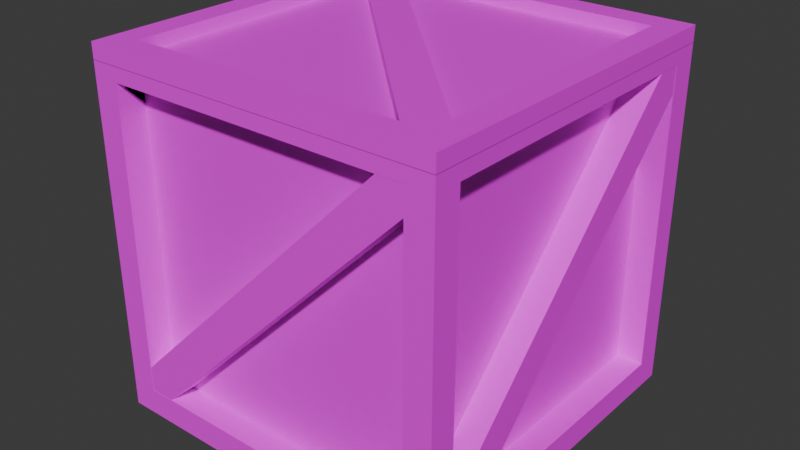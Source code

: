 # Source: crate_thing_1.blend  (saved by Blender 4.0.36; exported with 4.5.12 LTS)
import bpy
from mathutils import Matrix  # noqa: F401  (used for matrix-valued properties, if any)

bpy.ops.wm.read_factory_settings(use_empty=True)
scene = bpy.context.scene
scene.name = 'Scene'

# ---- collections
col_collection = bpy.data.collections.new('Collection'); scene.collection.children.link(col_collection)

# ---- images (referenced by path relative to the original .blend; pixels are not part of the script)
import os
ASSET_DIR = os.environ.get("B2B_ASSET_DIR", "")  # directory of the original .blend (textures are referenced by path, not embedded)
HERE = os.path.dirname(os.path.abspath(__file__))  # packed textures are extracted next to this script under _unpacked/

def load_image(name, relpath, width, height, colorspace="sRGB"):
    """Load a texture the original file referenced (path relative to the .blend, or extracted next to this script)."""
    p = next((c for c in (os.path.join(HERE, relpath), os.path.join(ASSET_DIR, relpath)) if relpath and os.path.exists(c)), "")
    if p:
        img = bpy.data.images.load(p, check_existing=True)
        img.name = name
    else:  # same state as the original file: an image datablock whose file is absent (Cycles renders it pink)
        img = bpy.data.images.new(name, width, height)
        img.source = "FILE"
        img.filepath = "//" + (relpath or name)
    img.colorspace_settings.name = colorspace
    return img
img_wood022_1k_jpg_color_jpg = load_image('Wood022_1K-JPG_Color.jpg', 'Wood022_1K-JPG_Color.jpg', 1024, 1024, 'sRGB')
img_chipboard005_1k_jpg_color_jpg = load_image('Chipboard005_1K-JPG_Color.jpg', 'Chipboard005_1K-JPG_Color.jpg', 1024, 1024, 'sRGB')

# ---- materials (node trees are filled in below, after node groups)
mat_material = bpy.data.materials.new('Material')
mat_material.alpha_threshold = 0.0
mat_material.use_transparent_shadow = False
mat_material.roughness = 0.5
mat_material.line_color = (0.0, 0.0, 0.0, 1.0)
mat_material_001 = bpy.data.materials.new('Material.001')
mat_material_001.use_transparent_shadow = False

# ---- material node trees
mat_material.use_nodes = True; mat_material.node_tree.nodes.clear()
_N = mat_material.node_tree.nodes; _L = mat_material.node_tree.links
n0 = _N.new('ShaderNodeOutputMaterial'); n0.name = 'Material Output'; n0.location = (300, 300)
n1 = _N.new('ShaderNodeBsdfPrincipled'); n1.name = 'Principled BSDF'; n1.location = (10, 300)
n1.inputs[3].default_value = 1.45
n2 = _N.new('ShaderNodeTexImage'); n2.name = 'Image Texture'; n2.location = (-280, 275)
n2.image = img_wood022_1k_jpg_color_jpg
_L.new(n1.outputs[0], n0.inputs[0])
_L.new(n2.outputs[0], n1.inputs[0])
n0.is_active_output = True
mat_material_001.use_nodes = True; mat_material_001.node_tree.nodes.clear()
_N = mat_material_001.node_tree.nodes; _L = mat_material_001.node_tree.links
n0 = _N.new('ShaderNodeBsdfPrincipled'); n0.name = 'Principled BSDF'; n0.location = (10, 300)
n1 = _N.new('ShaderNodeOutputMaterial'); n1.name = 'Material Output'; n1.location = (300, 300)
n2 = _N.new('ShaderNodeTexImage'); n2.name = 'Image Texture'; n2.location = (-280, 275)
n2.image = img_chipboard005_1k_jpg_color_jpg
_L.new(n0.outputs[0], n1.inputs[0])
_L.new(n2.outputs[0], n0.inputs[0])
n1.is_active_output = True

# ---- world
world_world = bpy.data.worlds.new('World'); scene.world = world_world
world_world.use_nodes = True; world_world.node_tree.nodes.clear()
_N = world_world.node_tree.nodes; _L = world_world.node_tree.links
n0 = _N.new('ShaderNodeOutputWorld'); n0.name = 'World Output'; n0.location = (300, 300)
n1 = _N.new('ShaderNodeBackground'); n1.name = 'Background'; n1.location = (10, 300)
n1.inputs[0].default_value = (0.05088, 0.05088, 0.05088, 1.0)
_L.new(n1.outputs[0], n0.inputs[0])
n0.is_active_output = True
world_world.color = (0.05088, 0.05088, 0.05088)
world_world.use_sun_shadow = False
world_world.sun_shadow_jitter_overblur = 0.0

# ---- meshes
me_cube_045 = bpy.data.meshes.new('Cube.045')
me_cube_045.from_pydata([(-0.4773, -0.4066, -0.5506), (-0.4066, -0.4773, -0.5506), (0.4066, 0.4773, -0.5506), (0.4773, 0.4066, -0.5506), (-0.4773, -0.4066, -0.6246), (-0.4066, -0.4773, -0.6246), (0.4066, 0.4773, -0.6246), (0.4773, 0.4066, -0.6246), (-0.5, -0.5, -0.6251), (-0.5, -0.5, 0.2999), (-0.5, 0.5, -0.6251), (-0.5, 0.5, 0.2999), (0.5, -0.5, 0.2999), (0.5, -0.5, -0.6251), (0.5, 0.5, -0.6251), (0.5, 0.5, 0.2999), (-0.5, -0.425, -0.5501), (-0.5, 0.425, -0.5501), (0.5, 0.425, -0.5501), (0.5, -0.425, -0.5501), (-0.425, 0.5, -0.5501), (0.425, 0.5, -0.5501), (0.425, -0.5, -0.5501), (-0.425, -0.5, -0.5501), (-0.425, 0.425, -0.5501), (0.425, 0.425, -0.5501), (0.1806, 0.425, -0.5501), (-0.425, -0.425, -0.5501), (0.425, -0.425, -0.5501), (-0.1806, -0.425, -0.5501), (0.425, -0.425, -0.6251), (-0.425, 0.425, -0.6251), (0.425, 0.425, -0.6251), (-0.425, -0.425, -0.6251), (0.5, 0.425, 0.2999), (0.425, 0.425, 0.2999), (-0.5, 0.425, 0.2999), (-0.425, 0.425, 0.2999), (0.5, -0.425, 0.2999), (0.425, -0.425, 0.2999), (-0.5, -0.425, 0.2999), (-0.425, -0.425, 0.2999), (-0.425, 0.5, 0.2999), (-0.425, -0.5, 0.2999), (0.425, 0.5, 0.2999), (0.425, -0.5, 0.2999), (-0.5, -0.4769, 0.2811), (-0.5, 0.4062, -0.6021), (-0.5, 0.4769, -0.5314), (-0.425, -0.4769, 0.2811), (-0.425, 0.4062, -0.6021), (-0.425, 0.4769, -0.5314), (-0.5, -0.4585, 0.2995), (-0.5, -0.354, 0.2996), (-0.425, -0.354, 0.2996), (-0.425, -0.4585, 0.2995), (0.4769, -0.4995, 0.2811), (-0.4062, -0.4995, -0.6021), (-0.4769, -0.4995, -0.5314), (0.4769, -0.4255, 0.2811), (-0.4062, -0.4255, -0.6021), (-0.4769, -0.4255, -0.5314), (0.4585, -0.4995, 0.2995), (0.354, -0.4995, 0.2996), (0.354, -0.4255, 0.2996), (0.4585, -0.4255, 0.2995), (0.4255, -0.4062, -0.6021), (0.4255, -0.4769, -0.5314), (0.4255, 0.4769, 0.2811), (0.4995, -0.4062, -0.6021), (0.4995, -0.4769, -0.5314), (0.4995, 0.4769, 0.2811), (0.4255, 0.354, 0.2996), (0.4255, 0.4585, 0.2995), (0.4995, 0.4585, 0.2995), (0.4995, 0.354, 0.2996), (-0.4769, 0.4995, 0.2811), (0.4062, 0.4995, -0.6021), (0.4769, 0.4995, -0.5314), (-0.4769, 0.4255, 0.2811), (0.4062, 0.4255, -0.6021), (0.4769, 0.4255, -0.5314), (-0.4585, 0.4995, 0.2995), (-0.354, 0.4995, 0.2996), (-0.354, 0.4255, 0.2996), (-0.4585, 0.4255, 0.2995), (-0.425, -0.425, -0.5501), (-0.4, -0.4, -0.5251), (-0.425, -0.425, 0.2999), (-0.425, 0.425, -0.5501), (-0.4, 0.4, -0.5251), (-0.425, 0.425, 0.2999), (0.425, -0.425, -0.5501), (0.4, -0.4, -0.5251), (0.425, -0.425, 0.2999), (0.425, 0.425, -0.5501), (0.4, 0.4, -0.5251), (0.425, 0.425, 0.2999), (-0.4, -0.4, 0.2999), (0.4, 0.4, 0.2999), (-0.4, 0.4, 0.2999), (0.4, -0.4, 0.2999), (-0.5, -0.5, 0.2999), (-0.5, -0.5, 0.3399), (-0.5, 0.5, 0.2999), (-0.5, 0.5, 0.3399), (0.5, -0.5, 0.2999), (0.5, -0.5, 0.3399), (0.5, 0.5, 0.2999), (0.5, 0.5, 0.3399), (-0.4, 0.4, 0.2999), (0.4, 0.4, 0.2999), (0.4, -0.4, 0.2999), (-0.4, -0.4, 0.2999), (-0.4, -0.4, 0.3399), (0.4, 0.4, 0.3399), (-0.4, 0.4, 0.3399), (0.4, -0.4, 0.3399), (0.4773, -0.4066, 0.3404), (0.4066, -0.4773, 0.3404), (-0.4066, 0.4773, 0.3404), (-0.4773, 0.4066, 0.3404), (0.4773, -0.4066, 0.3794), (0.4066, -0.4773, 0.3794), (-0.4066, 0.4773, 0.3794), (-0.4773, 0.4066, 0.3794), (-0.5, -0.5, 0.3391), (-0.5, -0.5, 0.3831), (-0.5, 0.5, 0.3391), (-0.5, 0.5, 0.3831), (0.5, -0.5, 0.3391), (0.5, -0.5, 0.3831), (0.5, 0.5, 0.3391), (0.5, 0.5, 0.3831), (0.425, -0.425, 0.3391), (-0.425, 0.425, 0.3391), (0.425, 0.425, 0.3391), (-0.425, -0.425, 0.3391), (-0.425, -0.425, 0.3831), (0.425, 0.425, 0.3831), (-0.425, 0.425, 0.3831), (0.425, -0.425, 0.3831), (-0.45, -0.45, 0.3399), (-0.45, -0.45, 0.3499), (-0.45, 0.45, 0.3399), (-0.45, 0.45, 0.3499), (0.45, -0.45, 0.3399), (0.45, -0.45, 0.3499), (0.45, 0.45, 0.3399), (0.45, 0.45, 0.3499)], [], [(0, 1, 3, 2), (2, 3, 7, 6), (6, 7, 5, 4), (4, 5, 1, 0), (2, 6, 4, 0), (7, 3, 1, 5), (10, 17, 36, 11), (16, 17, 10, 8, 9, 40), (14, 21, 44, 15), (20, 21, 14, 10, 11, 42), (34, 18, 14, 15), (12, 13, 19, 38), (19, 13, 14, 18), (45, 22, 13, 12), (9, 8, 23, 43), (23, 8, 13, 22), (31, 33, 8, 10, 14, 13, 30, 32), (13, 8, 33, 30), (35, 25, 18, 34), (36, 17, 24, 37), (28, 19, 18, 25), (17, 16, 27, 24), (19, 28, 39, 38), (27, 16, 40, 41), (37, 24, 20, 42), (43, 23, 27, 41), (21, 25, 35, 44), (28, 22, 45, 39), (26, 25, 21, 20, 24), (29, 27, 23, 22, 28), (31, 24, 27, 33), (31, 32, 25, 26, 24), (25, 32, 30, 28), (30, 33, 27, 29, 28), (38, 39, 45, 12), (35, 34, 15, 44), (37, 42, 11, 36), (41, 40, 9, 43), (48, 47, 46, 52, 53), (47, 48, 51, 50), (55, 49, 50, 51, 54), (52, 46, 49, 55), (47, 50, 49, 46), (54, 51, 48, 53), (55, 54, 53, 52), (58, 57, 56, 62, 63), (57, 58, 61, 60), (65, 59, 60, 61, 64), (62, 56, 59, 65), (57, 60, 59, 56), (64, 61, 58, 63), (65, 64, 63, 62), (68, 66, 67, 72, 73), (71, 68, 73, 74), (75, 70, 69, 71, 74), (69, 70, 67, 66), (68, 71, 69, 66), (72, 67, 70, 75), (73, 72, 75, 74), (78, 77, 76, 82, 83), (77, 78, 81, 80), (85, 79, 80, 81, 84), (82, 76, 79, 85), (77, 80, 79, 76), (84, 81, 78, 83), (85, 84, 83, 82), (86, 88, 91, 89), (89, 91, 97, 95), (95, 97, 94, 92), (92, 94, 88, 86), (89, 95, 92, 86), (91, 88, 94, 101, 98, 100), (94, 97, 91, 100, 99, 101), (98, 87, 90, 100), (100, 90, 96, 99), (96, 93, 101, 99), (93, 87, 98, 101), (90, 87, 93, 96), (102, 103, 105, 104), (104, 105, 109, 108), (108, 109, 107, 106), (106, 107, 103, 102), (113, 102, 104, 108, 106, 112, 111, 110), (106, 102, 113, 112), (105, 103, 107, 117, 114, 116), (107, 109, 105, 116, 115, 117), (114, 113, 110, 116), (116, 110, 111, 115), (111, 112, 117, 115), (112, 113, 114, 117), (118, 119, 121, 120), (120, 121, 125, 124), (124, 125, 123, 122), (122, 123, 119, 118), (120, 124, 122, 118), (125, 121, 119, 123), (126, 127, 129, 128), (128, 129, 133, 132), (132, 133, 131, 130), (130, 131, 127, 126), (137, 126, 128, 132, 130, 134, 136, 135), (130, 126, 137, 134), (129, 127, 131, 141, 138, 140), (131, 133, 129, 140, 139, 141), (138, 137, 135, 140), (140, 135, 136, 139), (136, 134, 141, 139), (134, 137, 138, 141), (142, 143, 145, 144), (144, 145, 149, 148), (148, 149, 147, 146), (146, 147, 143, 142), (144, 148, 146, 142), (149, 145, 143, 147)])
me_cube_045.polygons.foreach_set('material_index', [0, 0, 0, 0, 0, 0, 0, 0, 0, 0, 0, 0, 0, 0, 0, 0, 0, 0, 0, 0, 0, 0, 0, 0, 0, 0, 0, 0, 0, 0, 0, 0, 0, 0, 0, 0, 0, 0, 0, 0, 0, 0, 0, 0, 0, 0, 0, 0, 0, 0, 0, 0, 0, 0, 0, 0, 0, 0, 0, 0, 0, 0, 0, 0, 0, 0, 1, 1, 1, 1, 1, 1, 1, 1, 1, 1, 1, 1, 0, 0, 0, 0, 0, 0, 0, 0, 0, 0, 0, 0, 0, 0, 0, 0, 0, 0, 0, 0, 0, 0, 0, 0, 0, 0, 0, 0, 0, 0, 1, 1, 1, 1, 1, 1])
_uv = me_cube_045.uv_layers.new(name='UVMap')
_uv.uv.foreach_set('vector', [0.375, 0.0, 0.625, 0.0, 0.625, 0.25, 0.375, 0.25, 0.375, 0.25, 0.625, 0.25, 0.625, 0.5, 0.375, 0.5, 0.375, 0.5, 0.625, 0.5, 0.625, 0.75, 0.375, 0.75, 0.375, 0.75, 0.625, 0.75, 0.625, 1.0, 0.375, 1.0, 0.125, 0.5, 0.375, 0.5, 0.375, 0.75, 0.125, 0.75, 0.625, 0.5, 0.875, 0.5, 0.875, 0.75, 0.625, 0.75, 0.375, 0.25, 0.3938, 0.2313, 0.6063, 0.2313, 0.6062, 0.25, 0.3938, 0.01875, 0.3938, 0.2313, 0.375, 0.25, 0.375, 0.0, 0.6063, 0.0, 0.6063, 0.01875, 0.375, 0.5, 0.3938, 0.4813, 0.6063, 0.4813, 0.6062, 0.5, 0.3938, 0.2688, 0.3938, 0.4813, 0.375, 0.5, 0.375, 0.25, 0.6062, 0.25, 0.6063, 0.2688, 0.6063, 0.5188, 0.3938, 0.5188, 0.375, 0.5, 0.6062, 0.5, 0.6062, 0.75, 0.375, 0.75, 0.3938, 0.7313, 0.6063, 0.7313, 0.3938, 0.7313, 0.375, 0.75, 0.375, 0.5, 0.3938, 0.5188, 0.6063, 0.7688, 0.3938, 0.7688, 0.375, 0.75, 0.6062, 0.75, 0.6062, 1.0, 0.375, 1.0, 0.3938, 0.9813, 0.6063, 0.9813, 0.3938, 0.9813, 0.375, 1.0, 0.375, 0.75, 0.3938, 0.7688, 0.1437, 0.5188, 0.1438, 0.7313, 0.125, 0.75, 0.125, 0.5, 0.375, 0.5, 0.375, 0.75, 0.3563, 0.7313, 0.3563, 0.5188, 0.375, 0.75, 0.125, 0.75, 0.1438, 0.7313, 0.3563, 0.7313, 0.5531, 0.25, 0.5531, 0.5, 0.5625, 0.5, 0.5625, 0.25, 0.4375, 0.25, 0.4375, 0.5, 0.4469, 0.5, 0.4469, 0.25, 0.375, 0.75, 0.375, 0.75, 0.375, 0.5, 0.375, 0.5, 0.375, 0.5, 0.375, 0.75, 0.375, 0.75, 0.375, 0.5, 0.5625, 0.75, 0.5531, 0.75, 0.5531, 1.0, 0.5625, 1.0, 0.4469, 0.75, 0.4375, 0.75, 0.4375, 1.0, 0.4469, 1.0, 0.4469, 0.25, 0.4469, 0.0, 0.4375, 0.0, 0.4375, 0.25, 0.5625, 0.25, 0.5625, 0.0, 0.5531, 0.0, 0.5531, 0.25, 0.4375, 0.75, 0.4469, 0.75, 0.4469, 0.5, 0.4375, 0.5, 0.5531, 0.75, 0.5625, 0.75, 0.5625, 0.5, 0.5531, 0.5, 0.375, 0.8219, 0.375, 0.75, 0.375, 0.75, 0.375, 1.0, 0.375, 1.0, 0.375, 0.9281, 0.375, 1.0, 0.375, 1.0, 0.375, 0.75, 0.375, 0.75, 0.4375, 0.25, 0.4469, 0.25, 0.4469, 0.0, 0.4375, 0.0, 0.4375, 0.25, 0.4375, 0.5, 0.4469, 0.5, 0.4469, 0.4281, 0.4469, 0.25, 0.4469, 0.5, 0.4375, 0.5, 0.4375, 0.75, 0.4469, 0.75, 0.4375, 0.75, 0.4375, 1.0, 0.4469, 1.0, 0.4469, 0.9281, 0.4469, 0.75, 0.375, 0.7313, 0.3563, 0.7313, 0.3563, 0.75, 0.375, 0.75, 0.3563, 0.5188, 0.375, 0.5188, 0.375, 0.5, 0.3563, 0.5, 0.1437, 0.5188, 0.1437, 0.5, 0.125, 0.5, 0.125, 0.5188, 0.1438, 0.7313, 0.125, 0.7313, 0.125, 0.75, 0.1437, 0.75, 0.625, 0.25, 0.375, 0.25, 0.375, 0.0, 0.4401, 0.0, 0.625, 0.01479, 0.375, 0.25, 0.625, 0.25, 0.625, 0.5, 0.375, 0.5, 0.4401, 0.75, 0.375, 0.75, 0.375, 0.5, 0.625, 0.5, 0.625, 0.7352, 0.4401, 1.0, 0.375, 1.0, 0.375, 0.75, 0.4401, 0.75, 0.125, 0.5, 0.375, 0.5, 0.375, 0.75, 0.125, 0.75, 0.625, 0.7352, 0.625, 0.5, 0.875, 0.5, 0.875, 0.7352, 0.1406, 0.7397, 0.1406, 0.7136, 0.1281, 0.7136, 0.1281, 0.7397, 0.625, 0.25, 0.375, 0.25, 0.375, 0.0, 0.4401, 0.0, 0.625, 0.01479, 0.375, 0.25, 0.625, 0.25, 0.625, 0.5, 0.375, 0.5, 0.4401, 0.75, 0.375, 0.75, 0.375, 0.5, 0.625, 0.5, 0.625, 0.7352, 0.4401, 1.0, 0.375, 1.0, 0.375, 0.75, 0.4401, 0.75, 0.125, 0.5, 0.375, 0.5, 0.375, 0.75, 0.125, 0.75, 0.625, 0.7352, 0.625, 0.5, 0.875, 0.5, 0.875, 0.7352, 0.3647, 0.7344, 0.3386, 0.7344, 0.3386, 0.7469, 0.3647, 0.7469, 0.375, 0.25, 0.375, 0.0, 0.625, 0.0, 0.625, 0.2352, 0.4401, 0.25, 0.375, 0.5, 0.375, 0.25, 0.4401, 0.25, 0.4401, 0.5, 0.625, 0.5148, 0.625, 0.75, 0.375, 0.75, 0.375, 0.5, 0.4401, 0.5, 0.375, 0.75, 0.625, 0.75, 0.625, 1.0, 0.375, 1.0, 0.125, 0.5, 0.375, 0.5, 0.375, 0.75, 0.125, 0.75, 0.875, 0.5148, 0.875, 0.75, 0.625, 0.75, 0.625, 0.5148, 0.3594, 0.5103, 0.3594, 0.5364, 0.3719, 0.5364, 0.3719, 0.5103, 0.625, 0.25, 0.375, 0.25, 0.375, 0.0, 0.4401, 0.0, 0.625, 0.01479, 0.375, 0.25, 0.625, 0.25, 0.625, 0.5, 0.375, 0.5, 0.4401, 0.75, 0.375, 0.75, 0.375, 0.5, 0.625, 0.5, 0.625, 0.7352, 0.4401, 1.0, 0.375, 1.0, 0.375, 0.75, 0.4401, 0.75, 0.125, 0.5, 0.375, 0.5, 0.375, 0.75, 0.125, 0.75, 0.625, 0.7352, 0.625, 0.5, 0.875, 0.5, 0.875, 0.7352, 0.1353, 0.5156, 0.1614, 0.5156, 0.1614, 0.5031, 0.1353, 0.5031, 0.375, 0.0, 0.625, 0.0, 0.625, 0.25, 0.375, 0.25, 0.375, 0.25, 0.625, 0.25, 0.625, 0.5, 0.375, 0.5, 0.375, 0.5, 0.625, 0.5, 0.625, 0.75, 0.375, 0.75, 0.375, 0.75, 0.625, 0.75, 0.625, 1.0, 0.375, 1.0, 0.125, 0.5, 0.375, 0.5, 0.375, 0.75, 0.125, 0.75, 0.875, 0.5, 0.875, 0.75, 0.625, 0.75, 0.6324, 0.7426, 0.8676, 0.7426, 0.8676, 0.5074, 0.625, 0.75, 0.625, 0.5, 0.875, 0.5, 0.8676, 0.5074, 0.6324, 0.5074, 0.6324, 0.7426, 0.5813, 0.0, 0.375, 0.0, 0.375, 0.25, 0.5813, 0.25, 0.5813, 0.25, 0.375, 0.25, 0.375, 0.5, 0.5813, 0.5, 0.375, 0.5, 0.375, 0.75, 0.5813, 0.75, 0.5813, 0.5, 0.375, 0.75, 0.375, 1.0, 0.5813, 1.0, 0.5813, 0.75, 0.125, 0.5, 0.125, 0.75, 0.375, 0.75, 0.375, 0.5, 0.375, 0.0, 0.625, 0.0, 0.625, 0.25, 0.375, 0.25, 0.375, 0.25, 0.625, 0.25, 0.625, 0.5, 0.375, 0.5, 0.375, 0.5, 0.625, 0.5, 0.625, 0.75, 0.375, 0.75, 0.375, 0.75, 0.625, 0.75, 0.625, 1.0, 0.375, 1.0, 0.15, 0.725, 0.125, 0.75, 0.125, 0.5, 0.375, 0.5, 0.375, 0.75, 0.35, 0.725, 0.35, 0.525, 0.15, 0.525, 0.375, 0.75, 0.125, 0.75, 0.15, 0.725, 0.35, 0.725, 0.875, 0.5, 0.875, 0.75, 0.625, 0.75, 0.65, 0.725, 0.85, 0.725, 0.85, 0.525, 0.625, 0.75, 0.625, 0.5, 0.875, 0.5, 0.85, 0.525, 0.65, 0.525, 0.65, 0.725, 0.5462, 0.0, 0.5437, 0.0, 0.5437, 0.25, 0.5462, 0.25, 0.5462, 0.25, 0.5437, 0.25, 0.5437, 0.5, 0.5462, 0.5, 0.5437, 0.5, 0.5437, 0.75, 0.5462, 0.75, 0.5462, 0.5, 0.5437, 0.75, 0.5437, 1.0, 0.5462, 1.0, 0.5462, 0.75, 0.375, 0.0, 0.625, 0.0, 0.625, 0.25, 0.375, 0.25, 0.375, 0.25, 0.625, 0.25, 0.625, 0.5, 0.375, 0.5, 0.375, 0.5, 0.625, 0.5, 0.625, 0.75, 0.375, 0.75, 0.375, 0.75, 0.625, 0.75, 0.625, 1.0, 0.375, 1.0, 0.125, 0.5, 0.375, 0.5, 0.375, 0.75, 0.125, 0.75, 0.625, 0.5, 0.875, 0.5, 0.875, 0.75, 0.625, 0.75, 0.375, 0.0, 0.625, 0.0, 0.625, 0.25, 0.375, 0.25, 0.375, 0.25, 0.625, 0.25, 0.625, 0.5, 0.375, 0.5, 0.375, 0.5, 0.625, 0.5, 0.625, 0.75, 0.375, 0.75, 0.375, 0.75, 0.625, 0.75, 0.625, 1.0, 0.375, 1.0, 0.1438, 0.7313, 0.125, 0.75, 0.125, 0.5, 0.375, 0.5, 0.375, 0.75, 0.3563, 0.7313, 0.3563, 0.5188, 0.1437, 0.5188, 0.375, 0.75, 0.125, 0.75, 0.1438, 0.7313, 0.3563, 0.7313, 0.875, 0.5, 0.875, 0.75, 0.625, 0.75, 0.6438, 0.7313, 0.8563, 0.7313, 0.8563, 0.5188, 0.625, 0.75, 0.625, 0.5, 0.875, 0.5, 0.8563, 0.5188, 0.6438, 0.5188, 0.6438, 0.7313, 0.5625, 0.0, 0.4375, 0.0, 0.4375, 0.25, 0.5625, 0.25, 0.5625, 0.25, 0.4375, 0.25, 0.4375, 0.5, 0.5625, 0.5, 0.4375, 0.5, 0.4375, 0.75, 0.5625, 0.75, 0.5625, 0.5, 0.4375, 0.75, 0.4375, 1.0, 0.5625, 1.0, 0.5625, 0.75, 0.375, 0.0, 0.625, 0.0, 0.625, 0.25, 0.375, 0.25, 0.375, 0.25, 0.625, 0.25, 0.625, 0.5, 0.375, 0.5, 0.375, 0.5, 0.625, 0.5, 0.625, 0.75, 0.375, 0.75, 0.375, 0.75, 0.625, 0.75, 0.625, 1.0, 0.375, 1.0, 0.125, 0.5, 0.375, 0.5, 0.375, 0.75, 0.125, 0.75, 0.625, 0.5, 0.875, 0.5, 0.875, 0.75, 0.625, 0.75])
me_cube_045.materials.append(mat_material)
me_cube_045.materials.append(mat_material_001)
me_cube_045.update()

# ---- objects
ob_crate = bpy.data.objects.new('Crate', me_cube_045)

# ---- transforms, parenting, visibility, modifiers, constraints
ob_crate.location = (-3.781e-09, 1.863e-08, 0.2503)

# ---- collection membership
col_collection.objects.link(ob_crate)

# ---- scene / render settings (as saved in the file)
scene.frame_start = 1; scene.frame_end = 250; scene.frame_set(1)
scene.render.engine = 'BLENDER_EEVEE_NEXT'
scene.cycles.sampling_pattern = 'TABULATED_SOBOL'
bpy.context.view_layer.update()

# ---- added for rendering (the .blend has no active camera and no usable light): camera, sun
cam_auto = bpy.data.cameras.new('AutoCamera')
cam_auto.lens = 50.0
cam_auto.sensor_width = 36.0
cam_auto.clip_end = 1000.0
ob_auto_camera = bpy.data.objects.new('AutoCamera', cam_auto)
scene.collection.objects.link(ob_auto_camera)
ob_auto_camera.location = (1.60695, -1.92835, 1.41482)
ob_auto_camera.rotation_euler = (1.09748, -7.21219e-08, 0.694738)
scene.camera = ob_auto_camera
light_auto_sun = bpy.data.lights.new('AutoSun', 'SUN')
light_auto_sun.energy = 3.0
light_auto_sun.angle = 0.0523599
ob_auto_sun = bpy.data.objects.new('AutoSun', light_auto_sun)
scene.collection.objects.link(ob_auto_sun)
ob_auto_sun.rotation_euler = (0.872665, 0.174533, 0.523599)
bpy.context.view_layer.update()

